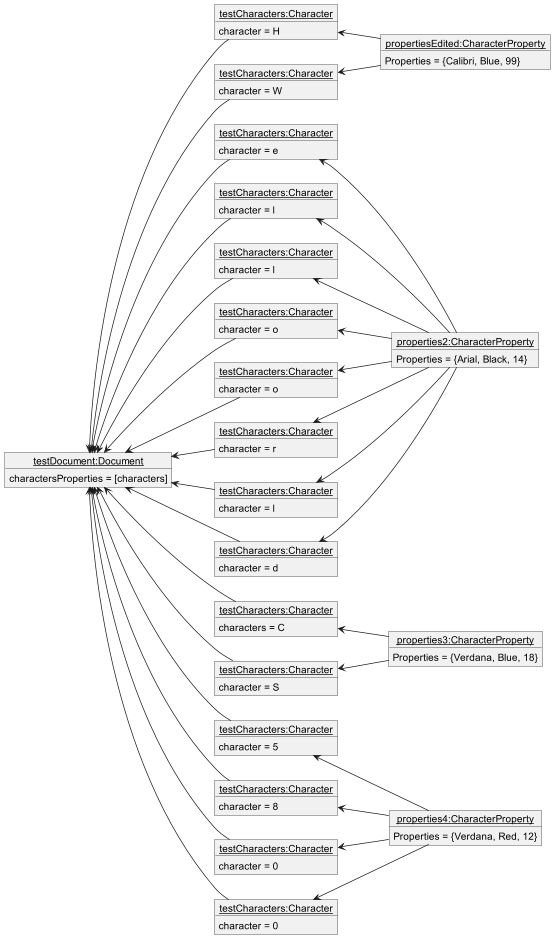

The diagram above was rendered by PlantUML. Its source (embedded in the PNG):
@startuml
'https://plantuml.com/object-diagram
left to right direction

object "<u>testDocument:Document</u>" as td {
charactersProperties = [characters]
}

object "<u>testCharacters:Character</u>" as tc1 {
    character = H
}

object "<u>testCharacters:Character</u>" as tc2 {
    character = e
}

object "<u>testCharacters:Character</u>" as tc3 {
    character = l
}

object "<u>testCharacters:Character</u>" as tc4 {
    character = l
}

object "<u>testCharacters:Character</u>" as tc5 {
    character = o
}

object "<u>testCharacters:Character</u>" as tc6 {
    character = W
}

object "<u>testCharacters:Character</u>" as tc7 {
    character = o
}

object "<u>testCharacters:Character</u>" as tc8 {
    character = r
}

object "<u>testCharacters:Character</u>" as tc9 {
    character = l
}

object "<u>testCharacters:Character</u>" as tc10 {
    character = d
}

object "<u>testCharacters:Character</u>" as tc11 {
    characters = C
}

object "<u>testCharacters:Character</u>" as tc12 {
    character = S
}

object "<u>testCharacters:Character</u>" as tc13 {
    character = 5
}

object "<u>testCharacters:Character</u>" as tc14 {
    character = 8
}

object "<u>testCharacters:Character</u>" as tc15 {
    character = 0
}

object "<u>testCharacters:Character</u>" as tc16 {
    character = 0
}

object "<u>propertiesEdited:CharacterProperty</u>" as pe {
    Properties = {Calibri, Blue, 99}
}

object "<u>properties2:CharacterProperty</u>" as p2 {
    Properties = {Arial, Black, 14}
}

object "<u>properties3:CharacterProperty</u>" as p3 {
    Properties = {Verdana, Blue, 18}
}

object "<u>properties4:CharacterProperty</u>" as p4 {
    Properties = {Verdana, Red, 12}
}

td <-- tc1
td <-- tc2
td <-- tc3
td <-- tc4
td <-- tc5
td <-- tc6
td <-- tc7
td <-- tc8
td <-- tc9
td <-- tc10
td <-- tc11
td <-- tc12
td <-- tc13
td <-- tc14
td <-- tc15
td <-- tc16

tc1 <-- pe
tc6 <-- pe
tc2 <-- p2
tc3 <-- p2
tc4 <-- p2
tc5 <-- p2
tc7 <-- p2
tc8 <-- p2
tc9 <-- p2
tc10 <-- p2
tc11 <-- p3
tc12 <--p3
tc13 <-- p4
tc14 <-- p4
tc15 <-- p4
tc16 <-- p4

@enduml